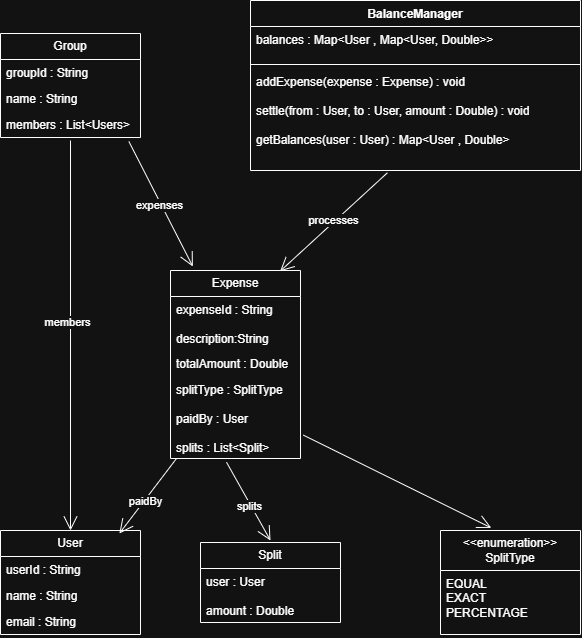

The diagram above was exported from draw.io. Its source (the exported page's mxGraphModel, read from the mxfile embedded in the PNG):
<mxGraphModel dx="619" dy="703" grid="1" gridSize="10" guides="1" tooltips="1" connect="1" arrows="1" fold="1" page="1" pageScale="1" pageWidth="827" pageHeight="1169" math="0" shadow="0">
  <root>
    <mxCell id="0" />
    <mxCell id="1" parent="0" />
    <mxCell id="z9jyCNfHCehiJ4u-gM-B-1" parent="1" style="swimlane;fontStyle=0;childLayout=stackLayout;horizontal=1;startSize=26;fillColor=none;horizontalStack=0;resizeParent=1;resizeParentMax=0;resizeLast=0;collapsible=1;marginBottom=0;whiteSpace=wrap;html=1;" value="User" vertex="1">
      <mxGeometry height="104" width="140" x="50" y="770" as="geometry" />
    </mxCell>
    <mxCell id="z9jyCNfHCehiJ4u-gM-B-2" parent="z9jyCNfHCehiJ4u-gM-B-1" style="text;strokeColor=none;fillColor=none;align=left;verticalAlign=top;spacingLeft=4;spacingRight=4;overflow=hidden;rotatable=0;points=[[0,0.5],[1,0.5]];portConstraint=eastwest;whiteSpace=wrap;html=1;" value="userId : String" vertex="1">
      <mxGeometry height="26" width="140" y="26" as="geometry" />
    </mxCell>
    <mxCell id="z9jyCNfHCehiJ4u-gM-B-3" parent="z9jyCNfHCehiJ4u-gM-B-1" style="text;strokeColor=none;fillColor=none;align=left;verticalAlign=top;spacingLeft=4;spacingRight=4;overflow=hidden;rotatable=0;points=[[0,0.5],[1,0.5]];portConstraint=eastwest;whiteSpace=wrap;html=1;" value="name : String" vertex="1">
      <mxGeometry height="26" width="140" y="52" as="geometry" />
    </mxCell>
    <mxCell id="z9jyCNfHCehiJ4u-gM-B-4" parent="z9jyCNfHCehiJ4u-gM-B-1" style="text;strokeColor=none;fillColor=none;align=left;verticalAlign=top;spacingLeft=4;spacingRight=4;overflow=hidden;rotatable=0;points=[[0,0.5],[1,0.5]];portConstraint=eastwest;whiteSpace=wrap;html=1;" value="email : String" vertex="1">
      <mxGeometry height="26" width="140" y="78" as="geometry" />
    </mxCell>
    <mxCell id="z9jyCNfHCehiJ4u-gM-B-9" parent="1" style="swimlane;fontStyle=0;childLayout=stackLayout;horizontal=1;startSize=26;fillColor=none;horizontalStack=0;resizeParent=1;resizeParentMax=0;resizeLast=0;collapsible=1;marginBottom=0;whiteSpace=wrap;html=1;" value="Group" vertex="1">
      <mxGeometry height="104" width="140" x="50" y="273" as="geometry" />
    </mxCell>
    <mxCell id="z9jyCNfHCehiJ4u-gM-B-10" parent="z9jyCNfHCehiJ4u-gM-B-9" style="text;strokeColor=none;fillColor=none;align=left;verticalAlign=top;spacingLeft=4;spacingRight=4;overflow=hidden;rotatable=0;points=[[0,0.5],[1,0.5]];portConstraint=eastwest;whiteSpace=wrap;html=1;" value="groupId : String" vertex="1">
      <mxGeometry height="26" width="140" y="26" as="geometry" />
    </mxCell>
    <mxCell id="z9jyCNfHCehiJ4u-gM-B-11" parent="z9jyCNfHCehiJ4u-gM-B-9" style="text;strokeColor=none;fillColor=none;align=left;verticalAlign=top;spacingLeft=4;spacingRight=4;overflow=hidden;rotatable=0;points=[[0,0.5],[1,0.5]];portConstraint=eastwest;whiteSpace=wrap;html=1;" value="name : String" vertex="1">
      <mxGeometry height="26" width="140" y="52" as="geometry" />
    </mxCell>
    <mxCell id="z9jyCNfHCehiJ4u-gM-B-12" parent="z9jyCNfHCehiJ4u-gM-B-9" style="text;strokeColor=none;fillColor=none;align=left;verticalAlign=top;spacingLeft=4;spacingRight=4;overflow=hidden;rotatable=0;points=[[0,0.5],[1,0.5]];portConstraint=eastwest;whiteSpace=wrap;html=1;" value="members : List&amp;lt;Users&amp;gt;" vertex="1">
      <mxGeometry height="26" width="140" y="78" as="geometry" />
    </mxCell>
    <mxCell id="z9jyCNfHCehiJ4u-gM-B-13" parent="1" style="swimlane;fontStyle=0;childLayout=stackLayout;horizontal=1;startSize=26;fillColor=none;horizontalStack=0;resizeParent=1;resizeParentMax=0;resizeLast=0;collapsible=1;marginBottom=0;whiteSpace=wrap;html=1;" value="Expense" vertex="1">
      <mxGeometry height="188" width="130" x="220" y="510" as="geometry" />
    </mxCell>
    <mxCell id="z9jyCNfHCehiJ4u-gM-B-14" parent="z9jyCNfHCehiJ4u-gM-B-13" style="text;strokeColor=none;fillColor=none;align=left;verticalAlign=top;spacingLeft=4;spacingRight=4;overflow=hidden;rotatable=0;points=[[0,0.5],[1,0.5]];portConstraint=eastwest;whiteSpace=wrap;html=1;" value="expenseId : String&lt;div&gt;&lt;br&gt;&lt;/div&gt;&lt;div&gt;description:String&lt;/div&gt;&lt;div&gt;&lt;br&gt;&lt;div&gt;&lt;br&gt;&lt;/div&gt;&lt;div&gt;&lt;br&gt;&lt;/div&gt;&lt;/div&gt;" vertex="1">
      <mxGeometry height="54" width="130" y="26" as="geometry" />
    </mxCell>
    <mxCell id="z9jyCNfHCehiJ4u-gM-B-15" parent="z9jyCNfHCehiJ4u-gM-B-13" style="text;strokeColor=none;fillColor=none;align=left;verticalAlign=top;spacingLeft=4;spacingRight=4;overflow=hidden;rotatable=0;points=[[0,0.5],[1,0.5]];portConstraint=eastwest;whiteSpace=wrap;html=1;" value="totalAmount : Double" vertex="1">
      <mxGeometry height="26" width="130" y="80" as="geometry" />
    </mxCell>
    <mxCell id="z9jyCNfHCehiJ4u-gM-B-16" parent="z9jyCNfHCehiJ4u-gM-B-13" style="text;strokeColor=none;fillColor=none;align=left;verticalAlign=top;spacingLeft=4;spacingRight=4;overflow=hidden;rotatable=0;points=[[0,0.5],[1,0.5]];portConstraint=eastwest;whiteSpace=wrap;html=1;" value="splitType : SplitType&lt;div&gt;&lt;br&gt;&lt;div&gt;&lt;div&gt;paidBy : User&lt;/div&gt;&lt;div&gt;&lt;br&gt;&lt;/div&gt;&lt;div&gt;splits : List&amp;lt;Split&amp;gt;&lt;/div&gt;&lt;/div&gt;&lt;/div&gt;" vertex="1">
      <mxGeometry height="82" width="130" y="106" as="geometry" />
    </mxCell>
    <mxCell id="z9jyCNfHCehiJ4u-gM-B-18" parent="1" style="swimlane;fontStyle=0;childLayout=stackLayout;horizontal=1;startSize=26;fillColor=none;horizontalStack=0;resizeParent=1;resizeParentMax=0;resizeLast=0;collapsible=1;marginBottom=0;whiteSpace=wrap;html=1;" value="Split" vertex="1">
      <mxGeometry height="80" width="140" x="250" y="782" as="geometry" />
    </mxCell>
    <mxCell id="z9jyCNfHCehiJ4u-gM-B-19" parent="z9jyCNfHCehiJ4u-gM-B-18" style="text;strokeColor=none;fillColor=none;align=left;verticalAlign=top;spacingLeft=4;spacingRight=4;overflow=hidden;rotatable=0;points=[[0,0.5],[1,0.5]];portConstraint=eastwest;whiteSpace=wrap;html=1;" value="user : User&lt;div&gt;&lt;br&gt;amount : Double&lt;/div&gt;" vertex="1">
      <mxGeometry height="54" width="140" y="26" as="geometry" />
    </mxCell>
    <mxCell id="z9jyCNfHCehiJ4u-gM-B-22" parent="1" style="swimlane;fontStyle=1;align=center;verticalAlign=top;childLayout=stackLayout;horizontal=1;startSize=26;horizontalStack=0;resizeParent=1;resizeParentMax=0;resizeLast=0;collapsible=1;marginBottom=0;whiteSpace=wrap;html=1;" value="BalanceManager" vertex="1">
      <mxGeometry height="170" width="330" x="300" y="240" as="geometry" />
    </mxCell>
    <mxCell id="z9jyCNfHCehiJ4u-gM-B-23" parent="z9jyCNfHCehiJ4u-gM-B-22" style="text;strokeColor=none;fillColor=none;align=left;verticalAlign=top;spacingLeft=4;spacingRight=4;overflow=hidden;rotatable=0;points=[[0,0.5],[1,0.5]];portConstraint=eastwest;whiteSpace=wrap;html=1;" value="balances : Map&amp;lt;User , Map&amp;lt;User, Double&amp;gt;&amp;gt;" vertex="1">
      <mxGeometry height="34" width="330" y="26" as="geometry" />
    </mxCell>
    <mxCell id="z9jyCNfHCehiJ4u-gM-B-24" parent="z9jyCNfHCehiJ4u-gM-B-22" style="line;strokeWidth=1;fillColor=none;align=left;verticalAlign=middle;spacingTop=-1;spacingLeft=3;spacingRight=3;rotatable=0;labelPosition=right;points=[];portConstraint=eastwest;strokeColor=inherit;" value="" vertex="1">
      <mxGeometry height="8" width="330" y="60" as="geometry" />
    </mxCell>
    <mxCell id="z9jyCNfHCehiJ4u-gM-B-25" parent="z9jyCNfHCehiJ4u-gM-B-22" style="text;strokeColor=none;fillColor=none;align=left;verticalAlign=top;spacingLeft=4;spacingRight=4;overflow=hidden;rotatable=0;points=[[0,0.5],[1,0.5]];portConstraint=eastwest;whiteSpace=wrap;html=1;" value="addExpense(expense : Expense) : void&lt;div&gt;&lt;br&gt;settle(from : User, to : User, amount : Double) : void&lt;/div&gt;&lt;div&gt;&lt;br&gt;getBalances(user : User) : Map&amp;lt;User , Double&amp;gt;&lt;/div&gt;" vertex="1">
      <mxGeometry height="102" width="330" y="68" as="geometry" />
    </mxCell>
    <mxCell id="z9jyCNfHCehiJ4u-gM-B-26" parent="1" style="swimlane;fontStyle=0;childLayout=stackLayout;horizontal=1;startSize=40;fillColor=none;horizontalStack=0;resizeParent=1;resizeParentMax=0;resizeLast=0;collapsible=1;marginBottom=0;whiteSpace=wrap;html=1;" value="&lt;div&gt;&amp;lt;&amp;lt;enumeration&amp;gt;&amp;gt;&lt;/div&gt;SplitType" vertex="1">
      <mxGeometry height="104" width="140" x="490" y="770" as="geometry" />
    </mxCell>
    <mxCell id="z9jyCNfHCehiJ4u-gM-B-27" parent="z9jyCNfHCehiJ4u-gM-B-26" style="text;strokeColor=none;fillColor=none;align=left;verticalAlign=top;spacingLeft=4;spacingRight=4;overflow=hidden;rotatable=0;points=[[0,0.5],[1,0.5]];portConstraint=eastwest;whiteSpace=wrap;html=1;" value="EQUAL&#10;EXACT&#10;PERCENTAGE" vertex="1">
      <mxGeometry height="64" width="140" y="40" as="geometry" />
    </mxCell>
    <mxCell id="z9jyCNfHCehiJ4u-gM-B-42" edge="1" parent="1" style="endArrow=open;endFill=1;endSize=12;html=1;rounded=0;entryX=0.5;entryY=0;entryDx=0;entryDy=0;" target="z9jyCNfHCehiJ4u-gM-B-1" value="">
      <mxGeometry relative="1" width="160" as="geometry">
        <mxPoint x="120" y="380" as="sourcePoint" />
        <mxPoint x="119" y="740" as="targetPoint" />
      </mxGeometry>
    </mxCell>
    <mxCell id="z9jyCNfHCehiJ4u-gM-B-43" connectable="0" parent="z9jyCNfHCehiJ4u-gM-B-42" style="edgeLabel;html=1;align=center;verticalAlign=middle;resizable=0;points=[];" value="members" vertex="1">
      <mxGeometry relative="1" x="-0.0687" y="-4" as="geometry">
        <mxPoint as="offset" />
      </mxGeometry>
    </mxCell>
    <mxCell id="z9jyCNfHCehiJ4u-gM-B-44" edge="1" parent="1" source="z9jyCNfHCehiJ4u-gM-B-12" style="endArrow=open;endFill=1;endSize=12;html=1;rounded=0;exitX=0.917;exitY=1.154;exitDx=0;exitDy=0;exitPerimeter=0;entryX=0.172;entryY=-0.021;entryDx=0;entryDy=0;entryPerimeter=0;" target="z9jyCNfHCehiJ4u-gM-B-13" value="">
      <mxGeometry relative="1" width="160" as="geometry">
        <mxPoint x="170" y="530" as="sourcePoint" />
        <mxPoint x="330" y="530" as="targetPoint" />
      </mxGeometry>
    </mxCell>
    <mxCell id="z9jyCNfHCehiJ4u-gM-B-45" connectable="0" parent="z9jyCNfHCehiJ4u-gM-B-44" style="edgeLabel;html=1;align=center;verticalAlign=middle;resizable=0;points=[];" value="expenses" vertex="1">
      <mxGeometry relative="1" x="-0.0105" y="-2" as="geometry">
        <mxPoint as="offset" />
      </mxGeometry>
    </mxCell>
    <mxCell id="z9jyCNfHCehiJ4u-gM-B-46" edge="1" parent="1" source="z9jyCNfHCehiJ4u-gM-B-25" style="endArrow=open;endFill=1;endSize=12;html=1;rounded=0;exitX=0.415;exitY=1.022;exitDx=0;exitDy=0;exitPerimeter=0;entryX=0.843;entryY=0.004;entryDx=0;entryDy=0;entryPerimeter=0;" target="z9jyCNfHCehiJ4u-gM-B-13" value="">
      <mxGeometry relative="1" width="160" as="geometry">
        <mxPoint x="170" y="530" as="sourcePoint" />
        <mxPoint x="330" y="530" as="targetPoint" />
      </mxGeometry>
    </mxCell>
    <mxCell id="z9jyCNfHCehiJ4u-gM-B-47" connectable="0" parent="z9jyCNfHCehiJ4u-gM-B-46" style="edgeLabel;html=1;align=center;verticalAlign=middle;resizable=0;points=[];" value="processes" vertex="1">
      <mxGeometry relative="1" x="0.0013" y="-2" as="geometry">
        <mxPoint as="offset" />
      </mxGeometry>
    </mxCell>
    <mxCell id="z9jyCNfHCehiJ4u-gM-B-48" edge="1" parent="1" source="z9jyCNfHCehiJ4u-gM-B-16" style="endArrow=open;endFill=1;endSize=12;html=1;rounded=0;exitX=0.043;exitY=1.007;exitDx=0;exitDy=0;exitPerimeter=0;entryX=0.849;entryY=0.029;entryDx=0;entryDy=0;entryPerimeter=0;" target="z9jyCNfHCehiJ4u-gM-B-1" value="">
      <mxGeometry relative="1" width="160" as="geometry">
        <mxPoint x="310" y="690" as="sourcePoint" />
        <mxPoint x="470" y="690" as="targetPoint" />
      </mxGeometry>
    </mxCell>
    <mxCell id="z9jyCNfHCehiJ4u-gM-B-49" connectable="0" parent="z9jyCNfHCehiJ4u-gM-B-48" style="edgeLabel;html=1;align=center;verticalAlign=middle;resizable=0;points=[];" value="paidBy" vertex="1">
      <mxGeometry relative="1" x="0.0839" y="1" as="geometry">
        <mxPoint x="-1" as="offset" />
      </mxGeometry>
    </mxCell>
    <mxCell id="z9jyCNfHCehiJ4u-gM-B-50" edge="1" parent="1" source="z9jyCNfHCehiJ4u-gM-B-16" style="endArrow=open;endFill=1;endSize=12;html=1;rounded=0;exitX=0.431;exitY=1.046;exitDx=0;exitDy=0;exitPerimeter=0;" value="">
      <mxGeometry relative="1" width="160" as="geometry">
        <mxPoint x="310" y="690" as="sourcePoint" />
        <mxPoint x="320" y="780" as="targetPoint" />
      </mxGeometry>
    </mxCell>
    <mxCell id="z9jyCNfHCehiJ4u-gM-B-51" connectable="0" parent="z9jyCNfHCehiJ4u-gM-B-50" style="edgeLabel;html=1;align=center;verticalAlign=middle;resizable=0;points=[];" value="splits" vertex="1">
      <mxGeometry relative="1" x="0.0912" y="-2" as="geometry">
        <mxPoint as="offset" />
      </mxGeometry>
    </mxCell>
    <mxCell id="z9jyCNfHCehiJ4u-gM-B-52" edge="1" parent="1" source="z9jyCNfHCehiJ4u-gM-B-16" style="endArrow=open;endFill=1;endSize=12;html=1;rounded=0;exitX=1.022;exitY=0.715;exitDx=0;exitDy=0;exitPerimeter=0;entryX=0.363;entryY=-0.025;entryDx=0;entryDy=0;entryPerimeter=0;" target="z9jyCNfHCehiJ4u-gM-B-26" value="">
      <mxGeometry relative="1" width="160" as="geometry">
        <mxPoint x="310" y="690" as="sourcePoint" />
        <mxPoint x="470" y="690" as="targetPoint" />
      </mxGeometry>
    </mxCell>
  </root>
</mxGraphModel>